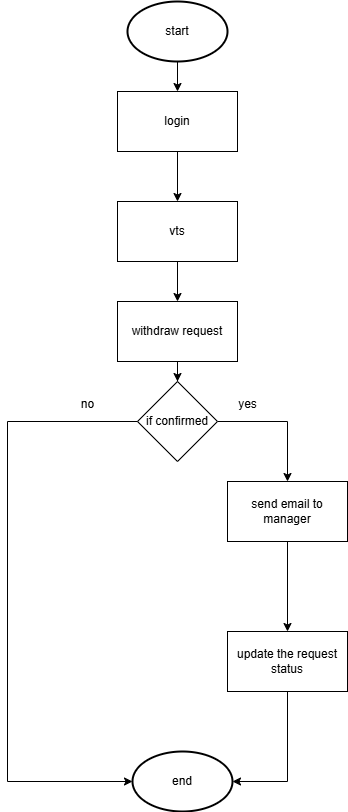

The diagram above was exported from draw.io. Its source (the exported page's mxGraphModel, read from the mxfile embedded in the PNG):
<mxGraphModel dx="1080" dy="565" grid="1" gridSize="10" guides="1" tooltips="1" connect="1" arrows="1" fold="1" page="1" pageScale="1" pageWidth="850" pageHeight="1100" background="light-dark(#FFFFFF,#FFFFFF)" math="0" shadow="0">
  <root>
    <mxCell id="0" />
    <mxCell id="1" parent="0" />
    <mxCell id="DF1cX8pZ7lGGHN9wi8Rf-101" style="edgeStyle=orthogonalEdgeStyle;rounded=0;orthogonalLoop=1;jettySize=auto;html=1;" edge="1" parent="1" source="DF1cX8pZ7lGGHN9wi8Rf-84" target="DF1cX8pZ7lGGHN9wi8Rf-85">
      <mxGeometry relative="1" as="geometry" />
    </mxCell>
    <mxCell id="DF1cX8pZ7lGGHN9wi8Rf-84" value="start" style="strokeWidth=2;html=1;shape=mxgraph.flowchart.start_1;whiteSpace=wrap;" vertex="1" parent="1">
      <mxGeometry x="370" y="30" width="100" height="60" as="geometry" />
    </mxCell>
    <mxCell id="DF1cX8pZ7lGGHN9wi8Rf-100" style="edgeStyle=orthogonalEdgeStyle;rounded=0;orthogonalLoop=1;jettySize=auto;html=1;" edge="1" parent="1" source="DF1cX8pZ7lGGHN9wi8Rf-85" target="DF1cX8pZ7lGGHN9wi8Rf-86">
      <mxGeometry relative="1" as="geometry" />
    </mxCell>
    <mxCell id="DF1cX8pZ7lGGHN9wi8Rf-85" value="login" style="whiteSpace=wrap;html=1;" vertex="1" parent="1">
      <mxGeometry x="360" y="120" width="120" height="60" as="geometry" />
    </mxCell>
    <mxCell id="DF1cX8pZ7lGGHN9wi8Rf-99" style="edgeStyle=orthogonalEdgeStyle;rounded=0;orthogonalLoop=1;jettySize=auto;html=1;" edge="1" parent="1" source="DF1cX8pZ7lGGHN9wi8Rf-86" target="DF1cX8pZ7lGGHN9wi8Rf-87">
      <mxGeometry relative="1" as="geometry" />
    </mxCell>
    <mxCell id="DF1cX8pZ7lGGHN9wi8Rf-86" value="vts" style="whiteSpace=wrap;html=1;" vertex="1" parent="1">
      <mxGeometry x="360" y="230" width="120" height="60" as="geometry" />
    </mxCell>
    <mxCell id="DF1cX8pZ7lGGHN9wi8Rf-96" style="edgeStyle=orthogonalEdgeStyle;rounded=0;orthogonalLoop=1;jettySize=auto;html=1;" edge="1" parent="1" source="DF1cX8pZ7lGGHN9wi8Rf-87" target="DF1cX8pZ7lGGHN9wi8Rf-88">
      <mxGeometry relative="1" as="geometry" />
    </mxCell>
    <mxCell id="DF1cX8pZ7lGGHN9wi8Rf-87" value="withdraw request" style="whiteSpace=wrap;html=1;" vertex="1" parent="1">
      <mxGeometry x="360" y="330" width="120" height="60" as="geometry" />
    </mxCell>
    <mxCell id="DF1cX8pZ7lGGHN9wi8Rf-93" style="edgeStyle=orthogonalEdgeStyle;rounded=0;orthogonalLoop=1;jettySize=auto;html=1;entryX=0.5;entryY=0;entryDx=0;entryDy=0;exitX=1;exitY=0.5;exitDx=0;exitDy=0;" edge="1" parent="1" source="DF1cX8pZ7lGGHN9wi8Rf-88" target="DF1cX8pZ7lGGHN9wi8Rf-89">
      <mxGeometry relative="1" as="geometry">
        <Array as="points">
          <mxPoint x="530" y="450" />
        </Array>
      </mxGeometry>
    </mxCell>
    <mxCell id="DF1cX8pZ7lGGHN9wi8Rf-88" value="if confirmed" style="rhombus;whiteSpace=wrap;html=1;" vertex="1" parent="1">
      <mxGeometry x="380" y="410" width="80" height="80" as="geometry" />
    </mxCell>
    <mxCell id="DF1cX8pZ7lGGHN9wi8Rf-94" style="edgeStyle=orthogonalEdgeStyle;rounded=0;orthogonalLoop=1;jettySize=auto;html=1;entryX=0.5;entryY=0;entryDx=0;entryDy=0;" edge="1" parent="1" source="DF1cX8pZ7lGGHN9wi8Rf-89" target="DF1cX8pZ7lGGHN9wi8Rf-90">
      <mxGeometry relative="1" as="geometry" />
    </mxCell>
    <mxCell id="DF1cX8pZ7lGGHN9wi8Rf-89" value="send email to manager" style="whiteSpace=wrap;html=1;" vertex="1" parent="1">
      <mxGeometry x="470" y="510" width="120" height="60" as="geometry" />
    </mxCell>
    <mxCell id="DF1cX8pZ7lGGHN9wi8Rf-90" value="update the request status" style="whiteSpace=wrap;html=1;" vertex="1" parent="1">
      <mxGeometry x="470" y="660" width="120" height="60" as="geometry" />
    </mxCell>
    <mxCell id="DF1cX8pZ7lGGHN9wi8Rf-91" value="end" style="strokeWidth=2;html=1;shape=mxgraph.flowchart.start_1;whiteSpace=wrap;" vertex="1" parent="1">
      <mxGeometry x="375" y="780" width="100" height="60" as="geometry" />
    </mxCell>
    <mxCell id="DF1cX8pZ7lGGHN9wi8Rf-92" style="edgeStyle=orthogonalEdgeStyle;rounded=0;orthogonalLoop=1;jettySize=auto;html=1;entryX=0;entryY=0.5;entryDx=0;entryDy=0;entryPerimeter=0;" edge="1" parent="1" source="DF1cX8pZ7lGGHN9wi8Rf-88" target="DF1cX8pZ7lGGHN9wi8Rf-91">
      <mxGeometry relative="1" as="geometry">
        <Array as="points">
          <mxPoint x="250" y="450" />
          <mxPoint x="250" y="810" />
        </Array>
      </mxGeometry>
    </mxCell>
    <mxCell id="DF1cX8pZ7lGGHN9wi8Rf-95" style="edgeStyle=orthogonalEdgeStyle;rounded=0;orthogonalLoop=1;jettySize=auto;html=1;entryX=1;entryY=0.5;entryDx=0;entryDy=0;entryPerimeter=0;" edge="1" parent="1" source="DF1cX8pZ7lGGHN9wi8Rf-90" target="DF1cX8pZ7lGGHN9wi8Rf-91">
      <mxGeometry relative="1" as="geometry" />
    </mxCell>
    <mxCell id="DF1cX8pZ7lGGHN9wi8Rf-102" value="yes" style="text;html=1;align=center;verticalAlign=middle;resizable=0;points=[];autosize=1;strokeColor=none;fillColor=none;" vertex="1" parent="1">
      <mxGeometry x="470" y="418" width="40" height="30" as="geometry" />
    </mxCell>
    <mxCell id="DF1cX8pZ7lGGHN9wi8Rf-103" value="no" style="text;html=1;align=center;verticalAlign=middle;resizable=0;points=[];autosize=1;strokeColor=none;fillColor=none;" vertex="1" parent="1">
      <mxGeometry x="310" y="418" width="40" height="30" as="geometry" />
    </mxCell>
  </root>
</mxGraphModel>